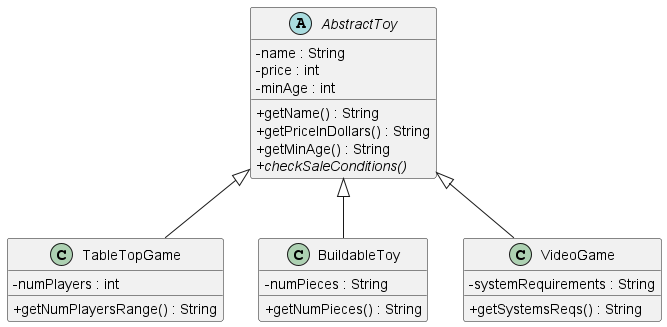

The diagram above was rendered by PlantUML. Its source (embedded in the PNG):
@startuml
skinparam classAttributeIconSize 0
AbstractToy <|-- TableTopGame
AbstractToy <|-- BuildableToy
AbstractToy <|-- VideoGame

abstract class AbstractToy {
    - name : String
    - price : int
    - minAge : int
    + getName() : String
    + getPriceInDollars() : String
    + getMinAge() : String
    + {abstract} checkSaleConditions()
}
class VideoGame {
    - systemRequirements : String
    + getSystemsReqs() : String
}
class TableTopGame {
    - numPlayers : int
    + getNumPlayersRange() : String
}
class BuildableToy {
    - numPieces : String
    + getNumPieces() : String
}
@enduml